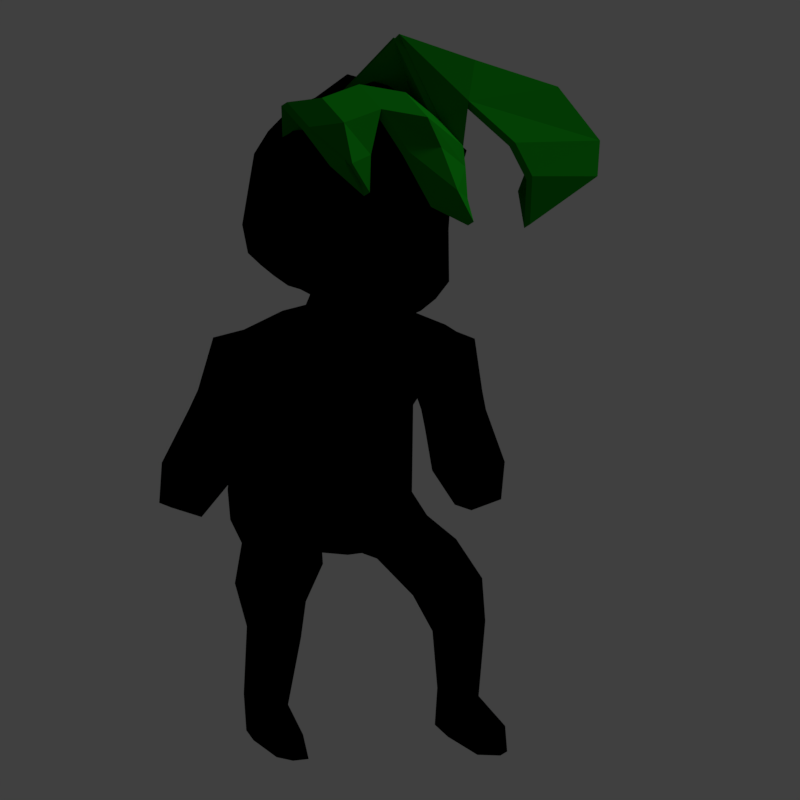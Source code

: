# Source: hero.blend  (saved by Blender 2.79.0; exported with 4.5.12 LTS)
import bpy
from mathutils import Matrix  # noqa: F401  (used for matrix-valued properties, if any)

bpy.ops.wm.read_factory_settings(use_empty=True)
scene = bpy.context.scene
scene.name = 'Scene'

# ---- collections
col_collection_1 = bpy.data.collections.new('Collection 1'); scene.collection.children.link(col_collection_1)
col_collection_11 = bpy.data.collections.new('Collection 11'); scene.collection.children.link(col_collection_11)
col_collection_11.hide_render = True
col_collection_11.hide_viewport = True

# ---- materials (node trees are filled in below, after node groups)
mat_material = bpy.data.materials.new('Material')
mat_material.alpha_threshold = 0.0
mat_material.use_transparent_shadow = False
mat_material.diffuse_color = (0.0, 0.0, 0.0, 1.0)
mat_material.roughness = 0.5
mat_material.line_color = (0.0, 0.0, 0.0, 1.0)
mat_hair = bpy.data.materials.new('hair')
mat_hair.alpha_threshold = 0.0
mat_hair.use_transparent_shadow = False
mat_hair.diffuse_color = (0.005182, 0.227, 0.006995, 1.0)
mat_hair.specular_color = (0.0, 1.0, 0.05088)
mat_hair.roughness = 0.5

# ---- material node trees

# ---- world
world_world = bpy.data.worlds.new('World'); scene.world = world_world
world_world.color = (0.05088, 0.05088, 0.05088)
world_world.use_sun_shadow = False
world_world.sun_shadow_jitter_overblur = 0.0
world_world.cycles.sampling_method = 'MANUAL'

# ---- cameras
cam_camera = bpy.data.cameras.new('Camera')
cam_camera.type = 'ORTHO'
cam_camera.clip_end = 100.0
cam_camera.lens = 35.0
cam_camera.sensor_width = 32.0
cam_camera.sensor_height = 18.0
cam_camera.ortho_scale = 7.314
cam_camera.dof.focus_distance = 0.0
cam_camera.dof.aperture_fstop = 128.0

# ---- lights
light_sun = bpy.data.lights.new('Sun', 'SUN')
light_sun.transmission_factor = 0.0
light_sun.angle = 0.1993
light_sun.energy = 1.0
light_sun.shadow_buffer_clip_start = 0.5
light_sun.shadow_soft_size = 0.1
light_sun.shadow_cascade_max_distance = 1000.0
light_lamp = bpy.data.lights.new('Lamp', 'SUN')
light_lamp.transmission_factor = 0.0
light_lamp.cutoff_distance = 30.0
light_lamp.angle = 0.1993
light_lamp.energy = 1.0
light_lamp.shadow_buffer_clip_start = 1.001
light_lamp.shadow_soft_size = 0.1
light_lamp.shadow_cascade_max_distance = 1000.0

# ---- meshes
me_cube = bpy.data.meshes.new('Cube')
me_cube.from_pydata([(0.3566, 0.05802, 0.7928), (-0.004235, -0.09922, 0.7591), (0.4098, -0.04407, 0.1811), (0.3018, 0.02947, 0.9568), (0.392, -0.04407, -0.04938), (0.392, 0.04785, -0.8903), (0.6403, 0.2077, 0.8303), (0.8353, 0.1292, 0.2882), (0.8353, 0.4707, 0.005113), (0.8442, 0.5074, -0.7915), (0.6403, 0.3262, 0.9044), (0.8353, 0.6102, 0.3781), (0.8353, 0.8383, 0.0235), (0.8442, 0.967, -0.7547), (0.3567, 0.3888, 0.9503), (0.4276, 0.788, 0.3265), (0.3833, 0.9984, 0.04277), (0.3833, 1.092, -0.7266), (0.3389, 0.2824, 1.119), (0.5906, -0.09807, -1.019), (0.8825, 0.2999, -1.001), (0.9245, 0.7845, -1.019), (0.5552, 0.934, -1.056), (0.1694, -0.1424, 0.1542), (0.1637, -0.02605, 0.7748), (0.1824, -0.1424, -0.06741), (0.1824, -0.05045, -0.8846), (0.1404, -0.08849, 0.9357), (0.2822, 0.2206, -1.314), (0.177, 1.109, -0.7252), (0.177, 1.016, 0.0441), (0.1763, 0.8051, 0.3189), (0.1647, 0.4059, 0.9516), (0.1565, 0.2995, 1.12), (0.2645, 0.7674, -1.286), (0.7037, -0.4143, -1.307), (0.9601, -0.08757, -1.205), (1.038, 0.3895, -1.216), (0.624, 0.6422, -1.312), (0.4839, -0.1311, -1.399), (0.3865, 0.3637, -1.388), (0.9337, -0.5062, -1.652), (1.158, -0.2203, -1.563), (1.226, 0.1971, -1.573), (0.8639, 0.4182, -1.657), (0.7414, -0.2584, -1.733), (0.6561, 0.1745, -1.724), (0.9769, -0.5048, -2.007), (1.15, -0.2893, -1.951), (1.201, 0.02531, -1.961), (0.9242, 0.1919, -2.007), (0.8284, -0.318, -2.058), (0.7647, 0.008279, -2.047), (1.02, -0.2862, -2.711), (1.185, -0.1111, -2.645), (1.193, 0.09338, -2.579), (0.9813, 0.2069, -2.522), (0.8646, -0.1472, -2.679), (0.8567, 0.0765, -2.57), (0.9936, -0.2862, -3.048), (1.199, -0.09006, -3.0), (1.166, 0.09338, -2.916), (0.9548, 0.2069, -2.859), (0.8387, -0.1431, -3.01), (0.8301, 0.0765, -2.907), (1.084, -0.6432, -2.945), (1.208, -0.5462, -2.904), (0.9602, -0.5755, -2.936), (1.103, -0.6358, -3.17), (1.227, -0.5509, -3.138), (0.8976, -0.5711, -3.161), (1.072, 0.1742, 0.6677), (1.294, 0.1401, 0.6132), (1.072, 0.2928, 0.7419), (1.294, 0.4703, 0.6677), (1.045, 0.1989, -0.1385), (1.045, 0.6798, -0.04852), (1.415, 0.2097, 0.1334), (1.415, 0.54, 0.1879), (1.114, 0.2465, -0.3175), (1.114, 0.7275, -0.2275), (1.483, 0.2574, -0.04562), (1.483, 0.5876, 0.008876), (1.225, 0.3202, -0.678), (1.234, 0.8012, -0.6147), (1.727, 0.3311, -0.5303), (1.727, 0.6613, -0.4758), (1.436, 0.4387, -0.9715), (1.442, 0.7457, -0.931), (1.757, 0.4457, -0.8772), (1.757, 0.6564, -0.8424), (0.4419, -0.3911, 2.664), (0.4182, -0.01402, 2.79), (0.2229, -0.4607, 2.846), (0.1905, 0.1466, 2.925), (0.5097, -0.4776, 1.016), (0.2576, -0.6351, 0.9183), (0.516, -0.8771, 2.454), (0.259, -1.032, 2.502), (0.8496, 0.1364, 1.237), (0.864, 0.3452, 1.327), (0.7495, -0.2659, 2.489), (0.7441, 0.01387, 2.578), (0.8582, -0.1331, 1.155), (0.7679, -0.598, 2.375), (0.4134, 0.6278, 1.423), (0.2309, 0.7425, 1.406), (0.4926, 0.4201, 2.758), (0.2649, 0.5187, 2.785), (0.8859, 0.5346, 1.429), (0.8093, 0.3026, 2.551), (0.4897, 0.92, 1.671), (0.2279, 0.9741, 1.64), (0.5329, 0.8067, 2.399), (0.2685, 0.8554, 2.414), (0.7474, 0.8692, 1.674), (0.696, 0.7431, 2.327), (0.09207, -0.8945, 1.542), (0.4104, -0.6325, 1.567), (0.8132, 0.2049, 1.857), (0.8072, -0.03399, 1.767), (0.7516, -0.302, 1.642), (0.8535, 0.4364, 1.904), (0.2451, 0.9238, 1.968), (0.508, 0.872, 1.979), (0.7256, 0.8158, 1.951), (0.1378, -0.8988, 1.656), (0.4071, -0.6622, 1.739), (0.7949, -0.08325, 1.92), (0.7336, -0.3563, 1.821), (0.25, 0.9093, 2.062), (0.7985, 0.1643, 2.01), (0.8441, 0.408, 2.042), (0.5133, 0.8582, 2.068), (0.7193, 0.8004, 2.031), (0.0, -0.2279, 0.1474), (-0.3566, 0.05802, 0.7928), (0.004235, -0.09922, 0.7591), (0.0, -0.2279, -0.08309), (-0.4098, -0.04407, 0.1811), (-0.3018, 0.02947, 0.9568), (0.0, -0.1911, 0.9173), (-0.392, -0.04407, -0.04938), (0.0, -0.136, -0.8797), (-0.392, 0.04785, -0.8903), (-0.6403, 0.2077, 0.8303), (-0.8353, 0.1292, 0.2882), (-0.8353, 0.4707, 0.005113), (-0.8442, 0.5074, -0.7915), (-0.6403, 0.3262, 0.9044), (-0.8353, 0.6102, 0.3781), (-0.8353, 0.8383, 0.0235), (-0.8442, 0.967, -0.7547), (-0.3567, 0.3888, 0.9503), (-0.4276, 0.788, 0.3265), (-0.3833, 0.9984, 0.04277), (-0.3833, 1.092, -0.7266), (0.0, 0.4206, 0.9528), (0.0, 0.8198, 0.3289), (0.0, 1.03, 0.04524), (0.0, 1.123, -0.7241), (-0.3389, 0.2824, 1.119), (0.0, 0.3142, 1.121), (0.0, 0.2364, -1.341), (-0.5906, -0.09807, -1.019), (-0.8825, 0.2999, -1.001), (-0.9245, 0.7845, -1.019), (-0.5552, 0.934, -1.056), (0.0, 0.6359, -1.318), (-0.1694, -0.1424, 0.1542), (-0.1637, -0.02605, 0.7748), (-0.1824, -0.1424, -0.06741), (-0.1824, -0.05045, -0.8846), (-0.1404, -0.08849, 0.9357), (-0.2822, 0.2206, -1.314), (-0.177, 1.109, -0.7252), (-0.177, 1.016, 0.0441), (-0.1763, 0.8051, 0.3189), (-0.1647, 0.4059, 0.9516), (-0.1565, 0.2995, 1.12), (-0.2645, 0.7674, -1.286), (-0.7037, -0.4143, -1.307), (-0.9601, -0.08757, -1.205), (-1.038, 0.3895, -1.216), (-0.624, 0.6422, -1.312), (-0.4839, -0.1311, -1.399), (-0.3865, 0.3637, -1.388), (-0.9337, -0.5062, -1.652), (-1.158, -0.2203, -1.563), (-1.226, 0.1971, -1.573), (-0.8639, 0.4182, -1.657), (-0.7414, -0.2584, -1.733), (-0.6561, 0.1745, -1.724), (-0.9769, -0.5048, -2.007), (-1.15, -0.2893, -1.951), (-1.201, 0.02531, -1.961), (-0.9242, 0.1919, -2.007), (-0.8284, -0.318, -2.058), (-0.7647, 0.008279, -2.047), (-1.02, -0.2862, -2.711), (-1.185, -0.1111, -2.645), (-1.193, 0.09338, -2.579), (-0.9813, 0.2069, -2.522), (-0.8646, -0.1472, -2.679), (-0.8567, 0.0765, -2.57), (-0.9936, -0.2862, -3.048), (-1.199, -0.09006, -3.0), (-1.166, 0.09338, -2.916), (-0.9548, 0.2069, -2.859), (-0.8387, -0.1431, -3.01), (-0.8301, 0.0765, -2.907), (-1.084, -0.6432, -2.945), (-1.208, -0.5462, -2.904), (-0.9602, -0.5755, -2.936), (-1.103, -0.6358, -3.17), (-1.227, -0.5509, -3.138), (-0.8976, -0.5711, -3.161), (-1.072, 0.1742, 0.6677), (-1.294, 0.1401, 0.6132), (-1.072, 0.2928, 0.7419), (-1.294, 0.4703, 0.6677), (-1.045, 0.1989, -0.1385), (-1.045, 0.6798, -0.04852), (-1.415, 0.2097, 0.1334), (-1.415, 0.54, 0.1879), (-1.114, 0.2465, -0.3175), (-1.114, 0.7275, -0.2275), (-1.483, 0.2574, -0.04562), (-1.483, 0.5876, 0.008876), (-1.225, 0.3202, -0.678), (-1.234, 0.8012, -0.6147), (-1.727, 0.3311, -0.5303), (-1.727, 0.6613, -0.4758), (-1.436, 0.4387, -0.9715), (-1.442, 0.7457, -0.931), (-1.757, 0.4457, -0.8772), (-1.757, 0.6564, -0.8424), (-0.4419, -0.3911, 2.664), (0.0, -0.4853, 2.981), (-0.4182, -0.01402, 2.79), (0.0, 0.2462, 3.058), (-0.2229, -0.4607, 2.846), (-0.1905, 0.1466, 2.925), (-0.5097, -0.4776, 1.016), (0.0, -0.6739, 0.8391), (-0.2576, -0.6351, 0.9183), (-0.516, -0.8771, 2.454), (0.0, -1.181, 2.548), (-0.259, -1.032, 2.502), (-0.8496, 0.1364, 1.237), (-0.864, 0.3452, 1.327), (-0.7495, -0.2659, 2.489), (-0.7441, 0.01387, 2.578), (-0.8582, -0.1331, 1.155), (-0.7679, -0.598, 2.375), (-0.4134, 0.6278, 1.423), (0.0, 0.8458, 1.39), (-0.2309, 0.7425, 1.406), (-0.4926, 0.4201, 2.758), (0.0, 0.6449, 2.795), (-0.2649, 0.5187, 2.785), (-0.8859, 0.5346, 1.429), (-0.8093, 0.3026, 2.551), (-0.4897, 0.92, 1.671), (0.0, 1.039, 1.653), (-0.2279, 0.9741, 1.64), (-0.5329, 0.8067, 2.399), (0.0, 0.9293, 2.419), (-0.2685, 0.8554, 2.414), (-0.7474, 0.8692, 1.674), (-0.696, 0.7431, 2.327), (-0.09207, -0.8945, 1.542), (0.0, -1.199, 1.494), (-0.4104, -0.6325, 1.567), (-0.8132, 0.2049, 1.857), (-0.8072, -0.03399, 1.767), (-0.7516, -0.302, 1.642), (-0.8535, 0.4364, 1.904), (-0.2451, 0.9238, 1.968), (-0.508, 0.872, 1.979), (0.0, 0.9925, 1.977), (-0.7256, 0.8158, 1.951), (-0.1378, -0.8978, 1.645), (-0.4071, -0.6622, 1.739), (-0.7949, -0.08325, 1.92), (-0.7336, -0.3563, 1.821), (-0.25, 0.9093, 2.062), (0.0, 0.9791, 2.071), (0.0, -1.003, 1.624), (-0.7985, 0.1643, 2.01), (-0.8441, 0.408, 2.042), (-0.5133, 0.8582, 2.068), (-0.7193, 0.8004, 2.031)], [], [(23, 135, 138, 25), (25, 138, 143, 26), (24, 1, 135, 23), (24, 27, 141, 1), (4, 5, 9, 8), (2, 4, 8, 7), (0, 2, 7, 6), (8, 9, 13, 12), (7, 8, 12, 11), (10, 6, 71, 73), (12, 13, 17, 16), (11, 12, 16, 15), (10, 11, 15, 14), (30, 29, 160, 159), (31, 30, 159, 158), (32, 31, 158, 157), (32, 157, 162, 33), (0, 14, 18, 3), (6, 10, 14, 0), (17, 13, 21, 22), (29, 17, 22, 34), (26, 143, 163, 28), (9, 5, 19, 20), (13, 9, 20, 21), (5, 26, 28, 19), (0, 3, 27, 24), (0, 24, 23, 2), (4, 25, 26, 5), (2, 23, 25, 4), (160, 29, 34, 168), (14, 32, 33, 18), (14, 15, 31, 32), (15, 16, 30, 31), (16, 17, 29, 30), (163, 168, 34, 28), (34, 22, 38, 40), (19, 28, 39, 35), (21, 20, 36, 37), (22, 21, 37, 38), (28, 34, 40, 39), (20, 19, 35, 36), (40, 38, 44, 46), (38, 37, 43, 44), (36, 35, 41, 42), (39, 40, 46, 45), (35, 39, 45, 41), (37, 36, 42, 43), (45, 46, 52, 51), (41, 45, 51, 47), (43, 42, 48, 49), (46, 44, 50, 52), (44, 43, 49, 50), (42, 41, 47, 48), (52, 50, 56, 58), (50, 49, 55, 56), (48, 47, 53, 54), (51, 52, 58, 57), (47, 51, 57, 53), (49, 48, 54, 55), (59, 60, 69, 68), (55, 54, 60, 61), (58, 56, 62, 64), (56, 55, 61, 62), (53, 57, 67, 65), (57, 58, 64, 63), (60, 64, 62, 61), (60, 59, 63, 64), (65, 67, 70, 68), (66, 65, 68, 69), (63, 59, 68, 70), (54, 53, 65, 66), (60, 54, 66, 69), (57, 63, 70, 67), (71, 72, 74, 73), (6, 7, 72, 71), (11, 10, 73, 74), (72, 7, 75, 77), (77, 75, 79, 81), (74, 72, 77, 78), (11, 74, 78, 76), (7, 11, 76, 75), (80, 82, 86, 84), (75, 76, 80, 79), (76, 78, 82, 80), (78, 77, 81, 82), (85, 83, 87, 89), (82, 81, 85, 86), (81, 79, 83, 85), (79, 80, 84, 83), (87, 88, 90, 89), (83, 84, 88, 87), (84, 86, 90, 88), (86, 85, 89, 90), (91, 93, 98, 97), (92, 102, 110, 107), (94, 92, 107, 108), (141, 27, 96, 244), (18, 33, 106, 105), (93, 94, 240, 238), (94, 93, 91, 92), (288, 126, 98, 247), (126, 127, 97, 98), (95, 3, 99, 103), (27, 3, 95, 96), (93, 238, 247, 98), (128, 131, 102, 101), (128, 101, 104, 129), (118, 95, 103, 121), (92, 91, 101, 102), (91, 97, 104, 101), (3, 18, 100, 99), (122, 109, 115, 125), (109, 105, 111, 115), (105, 106, 112, 111), (119, 100, 109, 122), (240, 94, 108, 259), (100, 18, 105, 109), (33, 162, 256, 106), (133, 130, 114, 113), (130, 287, 267, 114), (133, 113, 116, 134), (259, 108, 114, 267), (106, 256, 264, 112), (107, 110, 116, 113), (108, 107, 113, 114), (111, 124, 125, 115), (112, 264, 280, 123), (111, 112, 123, 124), (131, 119, 122, 132), (132, 122, 125, 134), (127, 118, 121, 129), (99, 120, 121, 103), (99, 100, 119, 120), (96, 95, 118, 117), (244, 96, 117, 272), (97, 127, 129, 104), (110, 132, 134, 116), (102, 131, 132, 110), (124, 133, 134, 125), (123, 280, 287, 130), (124, 123, 130, 133), (120, 128, 129, 121), (120, 119, 131, 128), (117, 118, 127, 126), (272, 117, 126, 288), (169, 171, 138, 135), (171, 172, 143, 138), (170, 169, 135, 137), (170, 137, 141, 173), (142, 147, 148, 144), (139, 146, 147, 142), (136, 145, 146, 139), (147, 151, 152, 148), (146, 150, 151, 147), (149, 219, 217, 145), (151, 155, 156, 152), (150, 154, 155, 151), (149, 153, 154, 150), (176, 159, 160, 175), (177, 158, 159, 176), (178, 157, 158, 177), (178, 179, 162, 157), (136, 140, 161, 153), (145, 136, 153, 149), (156, 167, 166, 152), (175, 180, 167, 156), (172, 174, 163, 143), (148, 165, 164, 144), (152, 166, 165, 148), (144, 164, 174, 172), (136, 170, 173, 140), (136, 139, 169, 170), (142, 144, 172, 171), (139, 142, 171, 169), (160, 168, 180, 175), (153, 161, 179, 178), (153, 178, 177, 154), (154, 177, 176, 155), (155, 176, 175, 156), (163, 174, 180, 168), (180, 186, 184, 167), (164, 181, 185, 174), (166, 183, 182, 165), (167, 184, 183, 166), (174, 185, 186, 180), (165, 182, 181, 164), (186, 192, 190, 184), (184, 190, 189, 183), (182, 188, 187, 181), (185, 191, 192, 186), (181, 187, 191, 185), (183, 189, 188, 182), (191, 197, 198, 192), (187, 193, 197, 191), (189, 195, 194, 188), (192, 198, 196, 190), (190, 196, 195, 189), (188, 194, 193, 187), (198, 204, 202, 196), (196, 202, 201, 195), (194, 200, 199, 193), (197, 203, 204, 198), (193, 199, 203, 197), (195, 201, 200, 194), (205, 214, 215, 206), (201, 207, 206, 200), (204, 210, 208, 202), (202, 208, 207, 201), (199, 211, 213, 203), (203, 209, 210, 204), (206, 207, 208, 210), (206, 210, 209, 205), (211, 214, 216, 213), (212, 215, 214, 211), (209, 216, 214, 205), (200, 212, 211, 199), (206, 215, 212, 200), (203, 213, 216, 209), (217, 219, 220, 218), (145, 217, 218, 146), (150, 220, 219, 149), (218, 223, 221, 146), (223, 227, 225, 221), (220, 224, 223, 218), (150, 222, 224, 220), (146, 221, 222, 150), (226, 230, 232, 228), (221, 225, 226, 222), (222, 226, 228, 224), (224, 228, 227, 223), (231, 235, 233, 229), (228, 232, 231, 227), (227, 231, 229, 225), (225, 229, 230, 226), (233, 235, 236, 234), (229, 233, 234, 230), (230, 234, 236, 232), (232, 236, 235, 231), (237, 246, 248, 241), (239, 258, 262, 252), (242, 260, 258, 239), (141, 244, 245, 173), (161, 255, 257, 179), (241, 238, 240, 242), (242, 239, 237, 241), (288, 247, 248, 282), (282, 248, 246, 283), (243, 253, 249, 140), (173, 245, 243, 140), (241, 248, 247, 238), (284, 251, 252, 289), (284, 285, 254, 251), (273, 276, 253, 243), (239, 252, 251, 237), (237, 251, 254, 246), (140, 249, 250, 161), (277, 281, 269, 261), (261, 269, 263, 255), (255, 263, 265, 257), (274, 277, 261, 250), (240, 259, 260, 242), (250, 261, 255, 161), (179, 257, 256, 162), (291, 266, 268, 286), (286, 268, 267, 287), (291, 292, 270, 266), (259, 267, 268, 260), (257, 265, 264, 256), (258, 266, 270, 262), (260, 268, 266, 258), (263, 269, 281, 279), (265, 278, 280, 264), (263, 279, 278, 265), (289, 290, 277, 274), (290, 292, 281, 277), (283, 285, 276, 273), (249, 253, 276, 275), (249, 275, 274, 250), (245, 271, 273, 243), (244, 272, 271, 245), (246, 254, 285, 283), (262, 270, 292, 290), (252, 262, 290, 289), (279, 281, 292, 291), (278, 286, 287, 280), (279, 291, 286, 278), (275, 276, 285, 284), (275, 284, 289, 274), (271, 282, 283, 273), (272, 288, 282, 271)])
_uv = me_cube.uv_layers.new(name='UVMap')
_uv.uv.foreach_set('vector', [0.2698, 0.4307, 0.2335, 0.4307, 0.2335, 0.3944, 0.2698, 0.3944, 0.2698, 0.3944, 0.2335, 0.3944, 0.2335, 0.3581, 0.2698, 0.3581, 0.2698, 0.467, 0.2335, 0.467, 0.2335, 0.4307, 0.2698, 0.4307, 0.2698, 0.467, 0.2698, 0.5033, 0.2335, 0.5033, 0.2335, 0.467, 0.3061, 0.3944, 0.3061, 0.3581, 0.3423, 0.3581, 0.3423, 0.3944, 0.3061, 0.4307, 0.3061, 0.3944, 0.3423, 0.3944, 0.3423, 0.4307, 0.3061, 0.467, 0.3061, 0.4307, 0.3423, 0.4307, 0.3423, 0.467, 0.7015, 0.6996, 0.7015, 0.6709, 0.7303, 0.6709, 0.7303, 0.6996, 0.7015, 0.7283, 0.7015, 0.6996, 0.7303, 0.6996, 0.7303, 0.7283, 0.5137, 0.3082, 0.4752, 0.3082, 0.4752, 0.2697, 0.5137, 0.2697, 0.7303, 0.6996, 0.7303, 0.6709, 0.759, 0.6709, 0.759, 0.6996, 0.7303, 0.7283, 0.7303, 0.6996, 0.759, 0.6996, 0.759, 0.7283, 0.7303, 0.757, 0.7303, 0.7283, 0.759, 0.7283, 0.759, 0.757, 0.7877, 0.6996, 0.7877, 0.6709, 0.8164, 0.6709, 0.8164, 0.6996, 0.7877, 0.7283, 0.7877, 0.6996, 0.8164, 0.6996, 0.8164, 0.7283, 0.7877, 0.757, 0.7877, 0.7283, 0.8164, 0.7283, 0.8164, 0.757, 0.7877, 0.757, 0.8164, 0.757, 0.8164, 0.7858, 0.7877, 0.7858, 0.759, 0.7858, 0.759, 0.757, 0.7877, 0.757, 0.7877, 0.7858, 0.7303, 0.7858, 0.7303, 0.757, 0.759, 0.757, 0.759, 0.7858, 0.759, 0.6709, 0.7303, 0.6709, 0.7303, 0.6422, 0.759, 0.6422, 0.7877, 0.6709, 0.759, 0.6709, 0.759, 0.6422, 0.7877, 0.6422, 0.2698, 0.3581, 0.2335, 0.3581, 0.2335, 0.3218, 0.2698, 0.3218, 0.3423, 0.3581, 0.3061, 0.3581, 0.3061, 0.3218, 0.3423, 0.3218, 0.7303, 0.6709, 0.7015, 0.6709, 0.7015, 0.6422, 0.7303, 0.6422, 0.3061, 0.3581, 0.2698, 0.3581, 0.2698, 0.3218, 0.3061, 0.3218, 0.3061, 0.467, 0.3061, 0.5033, 0.2698, 0.5033, 0.2698, 0.467, 0.3061, 0.467, 0.2698, 0.467, 0.2698, 0.4307, 0.3061, 0.4307, 0.3061, 0.3944, 0.2698, 0.3944, 0.2698, 0.3581, 0.3061, 0.3581, 0.3061, 0.4307, 0.2698, 0.4307, 0.2698, 0.3944, 0.3061, 0.3944, 0.8164, 0.6709, 0.7877, 0.6709, 0.7877, 0.6422, 0.8164, 0.6422, 0.759, 0.757, 0.7877, 0.757, 0.7877, 0.7858, 0.759, 0.7858, 0.759, 0.757, 0.759, 0.7283, 0.7877, 0.7283, 0.7877, 0.757, 0.759, 0.7283, 0.759, 0.6996, 0.7877, 0.6996, 0.7877, 0.7283, 0.759, 0.6996, 0.759, 0.6709, 0.7877, 0.6709, 0.7877, 0.6996, 0.2335, 0.3218, 0.2335, 0.2855, 0.2698, 0.2855, 0.2698, 0.3218, 0.7877, 0.6422, 0.759, 0.6422, 0.759, 0.6135, 0.7877, 0.6135, 0.3061, 0.3218, 0.2698, 0.3218, 0.2698, 0.2855, 0.3061, 0.2855, 0.7303, 0.6422, 0.7015, 0.6422, 0.7015, 0.6135, 0.7303, 0.6135, 0.759, 0.6422, 0.7303, 0.6422, 0.7303, 0.6135, 0.759, 0.6135, 0.2698, 0.3218, 0.2698, 0.2855, 0.3061, 0.2855, 0.3061, 0.3218, 0.3423, 0.3218, 0.3061, 0.3218, 0.3061, 0.2855, 0.3423, 0.2855, 0.7877, 0.6135, 0.759, 0.6135, 0.759, 0.5847, 0.7877, 0.5847, 0.759, 0.6135, 0.7303, 0.6135, 0.7303, 0.5847, 0.759, 0.5847, 0.3423, 0.2855, 0.3061, 0.2855, 0.3061, 0.2493, 0.3423, 0.2493, 0.3061, 0.3218, 0.3061, 0.2855, 0.3423, 0.2855, 0.3423, 0.3218, 0.3061, 0.2855, 0.2698, 0.2855, 0.2698, 0.2493, 0.3061, 0.2493, 0.7303, 0.6135, 0.7015, 0.6135, 0.7015, 0.5847, 0.7303, 0.5847, 0.3423, 0.3218, 0.3423, 0.2855, 0.3786, 0.2855, 0.3786, 0.3218, 0.3061, 0.2493, 0.2698, 0.2493, 0.2698, 0.213, 0.3061, 0.213, 0.7303, 0.5847, 0.7015, 0.5847, 0.7015, 0.556, 0.7303, 0.556, 0.7877, 0.5847, 0.759, 0.5847, 0.759, 0.556, 0.7877, 0.556, 0.759, 0.5847, 0.7303, 0.5847, 0.7303, 0.556, 0.759, 0.556, 0.3423, 0.2493, 0.3061, 0.2493, 0.3061, 0.213, 0.3423, 0.213, 0.7877, 0.556, 0.759, 0.556, 0.759, 0.5273, 0.7877, 0.5273, 0.759, 0.556, 0.7303, 0.556, 0.7303, 0.5273, 0.759, 0.5273, 0.3423, 0.213, 0.3061, 0.213, 0.3061, 0.1767, 0.3423, 0.1767, 0.3786, 0.3218, 0.3786, 0.2855, 0.4149, 0.2855, 0.4149, 0.3218, 0.3061, 0.213, 0.2698, 0.213, 0.2698, 0.1767, 0.3061, 0.1767, 0.7303, 0.556, 0.7015, 0.556, 0.7015, 0.5273, 0.7303, 0.5273, 0.1944, 0.6306, 0.1944, 0.6564, 0.1685, 0.6564, 0.1685, 0.6306, 0.7303, 0.5273, 0.7015, 0.5273, 0.7015, 0.4986, 0.7303, 0.4986, 0.7877, 0.5273, 0.759, 0.5273, 0.759, 0.4986, 0.7877, 0.4986, 0.759, 0.5273, 0.7303, 0.5273, 0.7303, 0.4986, 0.759, 0.4986, 0.3061, 0.1767, 0.2698, 0.1767, 0.2698, 0.1404, 0.3061, 0.1404, 0.4149, 0.3218, 0.4149, 0.2855, 0.4512, 0.2855, 0.4512, 0.3218, 0.1944, 0.6564, 0.2202, 0.6564, 0.2202, 0.6823, 0.1944, 0.6823, 0.1944, 0.6564, 0.1944, 0.6306, 0.2202, 0.6306, 0.2202, 0.6564, 0.3061, 0.1404, 0.2698, 0.1404, 0.2698, 0.1041, 0.3061, 0.1041, 0.3423, 0.1404, 0.3061, 0.1404, 0.3061, 0.1041, 0.3423, 0.1041, 0.1944, 0.6047, 0.1944, 0.6306, 0.1685, 0.6306, 0.1685, 0.6047, 0.3423, 0.1767, 0.3061, 0.1767, 0.3061, 0.1404, 0.3423, 0.1404, 0.3786, 0.1767, 0.3423, 0.1767, 0.3423, 0.1404, 0.3786, 0.1404, 0.4149, 0.3218, 0.4512, 0.3218, 0.4512, 0.3581, 0.4149, 0.3581, 0.4752, 0.2697, 0.4752, 0.2312, 0.5137, 0.2312, 0.5137, 0.2697, 0.1618, 0.8978, 0.1618, 0.8624, 0.1971, 0.8624, 0.1971, 0.8978, 0.5522, 0.3082, 0.5137, 0.3082, 0.5137, 0.2697, 0.5522, 0.2697, 0.1971, 0.8624, 0.1618, 0.8624, 0.1618, 0.827, 0.1971, 0.827, 0.1971, 0.827, 0.1618, 0.827, 0.1618, 0.7917, 0.1971, 0.7917, 0.5137, 0.2312, 0.4752, 0.2312, 0.4752, 0.1926, 0.5137, 0.1926, 0.5522, 0.3082, 0.5522, 0.2697, 0.5907, 0.2697, 0.5907, 0.3082, 0.5522, 0.3467, 0.5522, 0.3082, 0.5907, 0.3082, 0.5907, 0.3467, 0.6292, 0.3082, 0.6292, 0.2697, 0.6677, 0.2697, 0.6677, 0.3082, 0.5907, 0.3467, 0.5907, 0.3082, 0.6292, 0.3082, 0.6292, 0.3467, 0.5907, 0.3082, 0.5907, 0.2697, 0.6292, 0.2697, 0.6292, 0.3082, 0.5137, 0.1926, 0.4752, 0.1926, 0.4752, 0.1541, 0.5137, 0.1541, 0.1971, 0.7563, 0.1618, 0.7563, 0.1618, 0.7209, 0.1971, 0.7209, 0.5137, 0.1541, 0.4752, 0.1541, 0.4752, 0.1156, 0.5137, 0.1156, 0.1971, 0.7917, 0.1618, 0.7917, 0.1618, 0.7563, 0.1971, 0.7563, 0.6292, 0.3467, 0.6292, 0.3082, 0.6677, 0.3082, 0.6677, 0.3467, 0.4752, 0.03862, 0.5137, 0.03862, 0.5137, 0.07713, 0.4752, 0.07713, 0.6677, 0.3467, 0.6677, 0.3082, 0.7062, 0.3082, 0.7062, 0.3467, 0.6677, 0.3082, 0.6677, 0.2697, 0.7062, 0.2697, 0.7062, 0.3082, 0.5137, 0.1156, 0.4752, 0.1156, 0.4752, 0.07713, 0.5137, 0.07713, 0.3061, 0.6848, 0.2698, 0.6848, 0.2698, 0.6485, 0.3061, 0.6485, 0.6154, 0.7858, 0.6441, 0.7858, 0.6441, 0.8145, 0.6154, 0.8145, 0.7877, 0.9868, 0.759, 0.9868, 0.759, 0.9581, 0.7877, 0.9581, 0.2335, 0.5033, 0.2698, 0.5033, 0.2698, 0.5396, 0.2335, 0.5396, 0.759, 0.7858, 0.7877, 0.7858, 0.7877, 0.8145, 0.759, 0.8145, 0.96, 0.7858, 0.96, 0.757, 0.9887, 0.757, 0.9887, 0.7858, 0.96, 0.757, 0.96, 0.7858, 0.9313, 0.7858, 0.9313, 0.757, 0.2335, 0.6122, 0.2698, 0.6122, 0.2698, 0.6485, 0.2335, 0.6485, 0.2698, 0.6122, 0.3061, 0.6122, 0.3061, 0.6485, 0.2698, 0.6485, 0.3061, 0.5396, 0.3061, 0.5033, 0.3423, 0.5033, 0.3423, 0.5396, 0.2698, 0.5033, 0.3061, 0.5033, 0.3061, 0.5396, 0.2698, 0.5396, 0.2698, 0.6848, 0.2335, 0.6848, 0.2335, 0.6485, 0.2698, 0.6485, 0.8738, 0.7858, 0.8738, 0.757, 0.9026, 0.757, 0.9026, 0.7858, 0.4149, 0.5033, 0.4512, 0.5033, 0.4512, 0.5396, 0.4149, 0.5396, 0.3061, 0.5759, 0.3061, 0.5396, 0.3423, 0.5396, 0.3423, 0.5759, 0.9313, 0.757, 0.9313, 0.7858, 0.9026, 0.7858, 0.9026, 0.757, 0.4875, 0.5033, 0.4875, 0.5396, 0.4512, 0.5396, 0.4512, 0.5033, 0.7877, 0.7858, 0.7877, 0.757, 0.8164, 0.757, 0.8164, 0.7858, 0.7015, 0.8145, 0.7303, 0.8145, 0.7303, 0.8432, 0.7015, 0.8432, 0.7303, 0.8145, 0.759, 0.8145, 0.759, 0.8432, 0.7303, 0.8432, 0.759, 0.8145, 0.7877, 0.8145, 0.7877, 0.8432, 0.759, 0.8432, 0.7015, 0.7858, 0.7303, 0.7858, 0.7303, 0.8145, 0.7015, 0.8145, 0.8164, 0.9868, 0.7877, 0.9868, 0.7877, 0.9581, 0.8164, 0.9581, 0.7303, 0.7858, 0.759, 0.7858, 0.759, 0.8145, 0.7303, 0.8145, 0.7877, 0.7858, 0.8164, 0.7858, 0.8164, 0.8145, 0.7877, 0.8145, 0.759, 0.9006, 0.7877, 0.9006, 0.7877, 0.9294, 0.759, 0.9294, 0.7877, 0.9006, 0.8164, 0.9006, 0.8164, 0.9294, 0.7877, 0.9294, 0.759, 0.9006, 0.759, 0.9294, 0.7303, 0.9294, 0.7303, 0.9006, 0.8164, 0.9581, 0.7877, 0.9581, 0.7877, 0.9294, 0.8164, 0.9294, 0.7877, 0.8145, 0.8164, 0.8145, 0.8164, 0.8432, 0.7877, 0.8432, 0.759, 0.9581, 0.7303, 0.9581, 0.7303, 0.9294, 0.759, 0.9294, 0.7877, 0.9581, 0.759, 0.9581, 0.759, 0.9294, 0.7877, 0.9294, 0.759, 0.8432, 0.759, 0.8719, 0.7303, 0.8719, 0.7303, 0.8432, 0.7877, 0.8432, 0.8164, 0.8432, 0.8164, 0.8719, 0.7877, 0.8719, 0.759, 0.8432, 0.7877, 0.8432, 0.7877, 0.8719, 0.759, 0.8719, 0.6728, 0.7858, 0.7015, 0.7858, 0.7015, 0.8145, 0.6728, 0.8145, 0.6728, 0.8145, 0.7015, 0.8145, 0.7015, 0.8432, 0.6728, 0.8432, 0.3061, 0.6122, 0.3061, 0.5759, 0.3423, 0.5759, 0.3423, 0.6122, 0.3423, 0.5033, 0.3786, 0.5033, 0.3786, 0.5396, 0.3423, 0.5396, 0.8164, 0.7858, 0.8164, 0.757, 0.8451, 0.757, 0.8451, 0.7858, 0.2698, 0.5396, 0.3061, 0.5396, 0.3061, 0.5759, 0.2698, 0.5759, 0.2335, 0.5396, 0.2698, 0.5396, 0.2698, 0.5759, 0.2335, 0.5759, 0.3061, 0.6485, 0.3061, 0.6122, 0.3423, 0.6122, 0.3423, 0.6485, 0.6441, 0.8145, 0.6728, 0.8145, 0.6728, 0.8432, 0.6441, 0.8432, 0.6441, 0.7858, 0.6728, 0.7858, 0.6728, 0.8145, 0.6441, 0.8145, 0.759, 0.8719, 0.759, 0.9006, 0.7303, 0.9006, 0.7303, 0.8719, 0.7877, 0.8719, 0.8164, 0.8719, 0.8164, 0.9006, 0.7877, 0.9006, 0.759, 0.8719, 0.7877, 0.8719, 0.7877, 0.9006, 0.759, 0.9006, 0.3786, 0.5033, 0.4149, 0.5033, 0.4149, 0.5396, 0.3786, 0.5396, 0.8451, 0.7858, 0.8451, 0.757, 0.8738, 0.757, 0.8738, 0.7858, 0.2698, 0.5759, 0.3061, 0.5759, 0.3061, 0.6122, 0.2698, 0.6122, 0.2335, 0.5759, 0.2698, 0.5759, 0.2698, 0.6122, 0.2335, 0.6122, 0.1711, 0.4052, 0.1711, 0.379, 0.1973, 0.379, 0.1973, 0.4052, 0.1711, 0.379, 0.1711, 0.3528, 0.1973, 0.3528, 0.1973, 0.379, 0.1711, 0.4314, 0.1711, 0.4052, 0.1973, 0.4052, 0.1973, 0.4314, 0.1711, 0.4314, 0.1973, 0.4314, 0.1973, 0.4576, 0.1711, 0.4576, 0.1449, 0.379, 0.1188, 0.379, 0.1188, 0.3528, 0.1449, 0.3528, 0.1449, 0.4052, 0.1265, 0.3835, 0.1188, 0.379, 0.1449, 0.379, 0.1449, 0.4314, 0.1265, 0.4097, 0.1265, 0.3835, 0.1449, 0.4052, 0.1188, 0.379, 0.09258, 0.379, 0.09258, 0.3528, 0.1188, 0.3528, 0.1265, 0.3835, 0.1003, 0.3835, 0.09258, 0.379, 0.1188, 0.379, 0.4295, 0.7813, 0.3974, 0.7813, 0.3974, 0.7492, 0.4295, 0.7492, 0.681, 0.3731, 0.681, 0.4054, 0.6488, 0.4054, 0.6488, 0.3731, 0.7133, 0.3731, 0.7133, 0.4054, 0.681, 0.4054, 0.681, 0.3731, 0.7456, 0.3731, 0.7456, 0.4054, 0.7133, 0.4054, 0.7133, 0.3731, 0.681, 0.4377, 0.681, 0.47, 0.6488, 0.47, 0.6488, 0.4377, 0.7133, 0.4377, 0.7133, 0.47, 0.681, 0.47, 0.681, 0.4377, 0.7456, 0.4377, 0.7456, 0.47, 0.7133, 0.47, 0.7133, 0.4377, 0.7456, 0.4377, 0.7779, 0.4377, 0.7779, 0.47, 0.7456, 0.47, 0.7456, 0.4377, 0.7456, 0.4054, 0.7779, 0.4054, 0.7779, 0.4377, 0.7779, 0.3731, 0.7779, 0.4054, 0.7456, 0.4054, 0.7456, 0.3731, 0.6488, 0.4054, 0.6165, 0.4054, 0.6165, 0.3731, 0.6488, 0.3731, 0.6488, 0.4377, 0.6165, 0.4377, 0.6165, 0.4054, 0.6488, 0.4054, 0.1711, 0.3528, 0.1711, 0.3267, 0.1973, 0.3267, 0.1973, 0.3528, 0.1188, 0.3528, 0.1188, 0.3267, 0.1449, 0.3267, 0.1449, 0.3528, 0.09258, 0.3528, 0.09258, 0.3267, 0.1188, 0.3267, 0.1188, 0.3528, 0.1449, 0.3528, 0.1449, 0.3267, 0.1711, 0.3267, 0.1711, 0.3528, 0.1449, 0.4314, 0.1711, 0.4314, 0.1711, 0.4576, 0.1449, 0.4576, 0.1449, 0.4314, 0.1449, 0.4052, 0.1711, 0.4052, 0.1711, 0.4314, 0.1449, 0.379, 0.1449, 0.3528, 0.1711, 0.3528, 0.1711, 0.379, 0.1449, 0.4052, 0.1449, 0.379, 0.1711, 0.379, 0.1711, 0.4052, 0.6488, 0.47, 0.6165, 0.47, 0.6165, 0.4377, 0.6488, 0.4377, 0.7456, 0.4054, 0.7779, 0.4054, 0.7779, 0.4377, 0.7456, 0.4377, 0.7456, 0.4054, 0.7456, 0.4377, 0.7133, 0.4377, 0.7133, 0.4054, 0.7133, 0.4054, 0.7133, 0.4377, 0.681, 0.4377, 0.681, 0.4054, 0.681, 0.4054, 0.681, 0.4377, 0.6488, 0.4377, 0.6488, 0.4054, 0.1973, 0.3267, 0.1711, 0.3267, 0.1711, 0.3005, 0.1973, 0.3005, 0.6165, 0.4377, 0.5842, 0.4377, 0.5842, 0.4054, 0.6165, 0.4054, 0.1449, 0.3267, 0.1449, 0.3005, 0.1711, 0.3005, 0.1711, 0.3267, 0.09258, 0.3267, 0.09258, 0.3005, 0.1188, 0.3005, 0.1188, 0.3267, 0.6165, 0.4054, 0.5842, 0.4054, 0.5842, 0.3731, 0.6165, 0.3731, 0.1711, 0.3267, 0.1449, 0.3267, 0.1449, 0.3005, 0.1711, 0.3005, 0.1188, 0.3267, 0.1188, 0.3005, 0.1449, 0.3005, 0.1449, 0.3267, 0.5842, 0.4377, 0.5519, 0.4377, 0.5519, 0.4054, 0.5842, 0.4054, 0.5842, 0.4054, 0.5519, 0.4054, 0.5519, 0.3731, 0.5842, 0.3731, 0.1188, 0.3005, 0.1188, 0.2743, 0.1449, 0.2743, 0.1449, 0.3005, 0.1449, 0.3267, 0.1188, 0.3267, 0.1188, 0.3005, 0.1449, 0.3005, 0.1449, 0.3005, 0.1449, 0.2743, 0.1711, 0.2743, 0.1711, 0.3005, 0.09258, 0.3005, 0.09258, 0.2743, 0.1188, 0.2743, 0.1188, 0.3005, 0.1188, 0.3267, 0.09258, 0.3267, 0.09258, 0.3005, 0.1188, 0.3005, 0.1449, 0.2743, 0.1449, 0.2481, 0.1711, 0.2481, 0.1711, 0.2743, 0.09258, 0.2743, 0.09258, 0.2481, 0.1188, 0.2481, 0.1188, 0.2743, 0.5519, 0.4377, 0.5196, 0.4377, 0.5196, 0.4054, 0.5519, 0.4054, 0.5519, 0.4054, 0.5196, 0.4054, 0.5196, 0.3731, 0.5519, 0.3731, 0.1188, 0.2743, 0.1188, 0.2481, 0.1449, 0.2481, 0.1449, 0.2743, 0.5196, 0.4377, 0.4873, 0.4377, 0.4873, 0.4054, 0.5196, 0.4054, 0.5196, 0.4054, 0.4873, 0.4054, 0.4873, 0.3731, 0.5196, 0.3731, 0.1188, 0.2481, 0.1188, 0.2219, 0.1449, 0.2219, 0.1449, 0.2481, 0.09258, 0.3267, 0.06639, 0.3267, 0.06639, 0.3005, 0.09258, 0.3005, 0.1449, 0.2481, 0.1449, 0.2219, 0.1711, 0.2219, 0.1711, 0.2481, 0.09258, 0.2481, 0.09258, 0.2219, 0.1188, 0.2219, 0.1188, 0.2481, 0.131, 0.6609, 0.1005, 0.6609, 0.1005, 0.6305, 0.131, 0.6305, 0.09258, 0.2219, 0.09258, 0.1958, 0.1188, 0.1958, 0.1188, 0.2219, 0.4873, 0.4377, 0.455, 0.4377, 0.455, 0.4054, 0.4873, 0.4054, 0.4873, 0.4054, 0.455, 0.4054, 0.455, 0.3731, 0.4873, 0.3731, 0.1449, 0.2219, 0.1449, 0.1958, 0.1711, 0.1958, 0.1711, 0.2219, 0.06639, 0.3267, 0.04021, 0.3267, 0.04021, 0.3005, 0.06639, 0.3005, 0.131, 0.6305, 0.131, 0.6001, 0.1614, 0.6001, 0.1614, 0.6305, 0.131, 0.6305, 0.1614, 0.6305, 0.1614, 0.6609, 0.131, 0.6609, 0.1449, 0.1958, 0.1449, 0.1696, 0.1711, 0.1696, 0.1711, 0.1958, 0.1188, 0.1958, 0.1188, 0.1696, 0.1449, 0.1696, 0.1449, 0.1958, 0.131, 0.6914, 0.1005, 0.6914, 0.1005, 0.6609, 0.131, 0.6609, 0.1188, 0.2219, 0.1188, 0.1958, 0.1449, 0.1958, 0.1449, 0.2219, 0.09258, 0.2219, 0.09258, 0.1958, 0.1188, 0.1958, 0.1188, 0.2219, 0.1711, 0.2219, 0.1711, 0.1958, 0.1973, 0.1958, 0.1973, 0.2219, 0.3974, 0.7492, 0.3974, 0.7813, 0.3653, 0.7813, 0.3653, 0.7492, 0.1399, 0.8973, 0.1047, 0.8973, 0.1047, 0.8621, 0.1399, 0.8621, 0.4295, 0.8134, 0.3974, 0.8134, 0.3974, 0.7813, 0.4295, 0.7813, 0.1047, 0.8621, 0.1047, 0.827, 0.1399, 0.827, 0.1399, 0.8621, 0.1047, 0.827, 0.1047, 0.7918, 0.1399, 0.7918, 0.1399, 0.827, 0.3653, 0.7813, 0.3333, 0.7813, 0.3333, 0.7492, 0.3653, 0.7492, 0.4295, 0.8134, 0.4295, 0.8454, 0.3974, 0.8454, 0.3974, 0.8134, 0.4615, 0.8134, 0.4615, 0.8454, 0.4295, 0.8454, 0.4295, 0.8134, 0.4295, 0.8775, 0.4295, 0.9095, 0.3974, 0.9095, 0.3974, 0.8775, 0.4615, 0.8454, 0.4615, 0.8775, 0.4295, 0.8775, 0.4295, 0.8454, 0.4295, 0.8454, 0.4295, 0.8775, 0.3974, 0.8775, 0.3974, 0.8454, 0.3333, 0.7813, 0.3012, 0.7813, 0.3012, 0.7492, 0.3333, 0.7492, 0.1047, 0.7567, 0.1047, 0.7215, 0.1399, 0.7215, 0.1399, 0.7567, 0.3012, 0.7813, 0.2692, 0.7813, 0.2692, 0.7492, 0.3012, 0.7492, 0.1047, 0.7918, 0.1047, 0.7567, 0.1399, 0.7567, 0.1399, 0.7918, 0.4615, 0.8775, 0.4615, 0.9095, 0.4295, 0.9095, 0.4295, 0.8775, 0.4295, 0.9736, 0.3974, 0.9736, 0.3974, 0.9416, 0.4295, 0.9416, 0.4615, 0.9095, 0.4615, 0.9416, 0.4295, 0.9416, 0.4295, 0.9095, 0.4295, 0.9095, 0.4295, 0.9416, 0.3974, 0.9416, 0.3974, 0.9095, 0.2692, 0.7813, 0.2371, 0.7813, 0.2371, 0.7492, 0.2692, 0.7492, 0.1449, 0.5885, 0.1449, 0.5623, 0.1711, 0.5623, 0.1711, 0.5885, 0.7779, 0.2439, 0.8102, 0.2439, 0.8102, 0.2762, 0.7779, 0.2762, 0.7779, 0.2116, 0.8102, 0.2116, 0.8102, 0.2439, 0.7779, 0.2439, 0.1973, 0.4576, 0.1973, 0.4838, 0.1711, 0.4838, 0.1711, 0.4576, 0.7779, 0.4054, 0.8102, 0.4054, 0.8102, 0.4377, 0.7779, 0.4377, 0.7456, 0.2116, 0.7456, 0.1793, 0.7779, 0.1793, 0.7779, 0.2116, 0.7779, 0.2116, 0.7779, 0.2439, 0.7456, 0.2439, 0.7456, 0.2116, 0.1973, 0.5361, 0.1973, 0.5623, 0.1711, 0.5623, 0.1711, 0.5361, 0.1711, 0.5361, 0.1711, 0.5623, 0.1449, 0.5623, 0.1449, 0.5361, 0.1449, 0.4838, 0.1188, 0.4838, 0.1188, 0.4576, 0.1449, 0.4576, 0.1711, 0.4576, 0.1711, 0.4838, 0.1449, 0.4838, 0.1449, 0.4576, 0.1711, 0.5885, 0.1711, 0.5623, 0.1973, 0.5623, 0.1973, 0.5885, 0.7456, 0.3085, 0.7456, 0.2762, 0.7779, 0.2762, 0.7779, 0.3085, 0.06639, 0.4576, 0.06639, 0.4838, 0.04021, 0.4838, 0.04021, 0.4576, 0.1449, 0.5099, 0.1188, 0.5099, 0.1188, 0.4838, 0.1449, 0.4838, 0.7779, 0.2439, 0.7779, 0.2762, 0.7456, 0.2762, 0.7456, 0.2439, 0.1449, 0.5885, 0.1188, 0.5885, 0.1188, 0.5623, 0.1449, 0.5623, 0.7456, 0.4054, 0.7456, 0.3731, 0.7779, 0.3731, 0.7779, 0.4054, 0.8102, 0.3408, 0.8425, 0.3408, 0.8425, 0.3731, 0.8102, 0.3731, 0.8102, 0.3731, 0.8425, 0.3731, 0.8425, 0.4054, 0.8102, 0.4054, 0.8102, 0.4054, 0.8425, 0.4054, 0.8425, 0.4377, 0.8102, 0.4377, 0.7779, 0.3408, 0.8102, 0.3408, 0.8102, 0.3731, 0.7779, 0.3731, 0.7779, 0.1793, 0.8102, 0.1793, 0.8102, 0.2116, 0.7779, 0.2116, 0.7779, 0.3731, 0.8102, 0.3731, 0.8102, 0.4054, 0.7779, 0.4054, 0.7779, 0.4377, 0.8102, 0.4377, 0.8102, 0.47, 0.7779, 0.47, 0.9071, 0.4054, 0.9394, 0.4054, 0.9394, 0.4377, 0.9071, 0.4377, 0.9071, 0.4377, 0.9394, 0.4377, 0.9394, 0.47, 0.9071, 0.47, 0.9071, 0.4054, 0.9071, 0.3731, 0.9394, 0.3731, 0.9394, 0.4054, 0.9717, 0.47, 0.9394, 0.47, 0.9394, 0.4377, 0.9717, 0.4377, 0.8102, 0.4377, 0.8425, 0.4377, 0.8425, 0.47, 0.8102, 0.47, 0.8102, 0.2439, 0.8425, 0.2439, 0.8425, 0.2762, 0.8102, 0.2762, 0.9717, 0.4377, 0.9394, 0.4377, 0.9394, 0.4054, 0.9717, 0.4054, 0.8425, 0.4054, 0.8425, 0.3731, 0.8748, 0.3731, 0.8748, 0.4054, 0.8425, 0.4377, 0.8748, 0.4377, 0.8748, 0.47, 0.8425, 0.47, 0.8425, 0.4054, 0.8748, 0.4054, 0.8748, 0.4377, 0.8425, 0.4377, 0.7779, 0.3085, 0.8102, 0.3085, 0.8102, 0.3408, 0.7779, 0.3408, 0.8102, 0.3085, 0.8425, 0.3085, 0.8425, 0.3408, 0.8102, 0.3408, 0.1449, 0.5361, 0.1188, 0.5361, 0.1188, 0.5099, 0.1449, 0.5099, 0.1188, 0.4576, 0.1188, 0.4838, 0.09258, 0.4838, 0.09258, 0.4576, 0.7456, 0.3731, 0.7456, 0.3408, 0.7779, 0.3408, 0.7779, 0.3731, 0.1711, 0.4838, 0.1711, 0.5099, 0.1449, 0.5099, 0.1449, 0.4838, 0.1973, 0.4838, 0.1973, 0.5099, 0.1711, 0.5099, 0.1711, 0.4838, 0.1449, 0.5623, 0.1188, 0.5623, 0.1188, 0.5361, 0.1449, 0.5361, 0.8102, 0.2762, 0.8425, 0.2762, 0.8425, 0.3085, 0.8102, 0.3085, 0.7779, 0.2762, 0.8102, 0.2762, 0.8102, 0.3085, 0.7779, 0.3085, 0.8748, 0.4054, 0.8748, 0.3731, 0.9071, 0.3731, 0.9071, 0.4054, 0.8748, 0.4377, 0.9071, 0.4377, 0.9071, 0.47, 0.8748, 0.47, 0.8748, 0.4054, 0.9071, 0.4054, 0.9071, 0.4377, 0.8748, 0.4377, 0.09258, 0.4576, 0.09258, 0.4838, 0.06639, 0.4838, 0.06639, 0.4576, 0.7456, 0.3408, 0.7456, 0.3085, 0.7779, 0.3085, 0.7779, 0.3408, 0.1711, 0.5099, 0.1711, 0.5361, 0.1449, 0.5361, 0.1449, 0.5099, 0.1973, 0.5099, 0.1973, 0.5361, 0.1711, 0.5361, 0.1711, 0.5099])
me_cube.materials.append(mat_material)
me_cube.use_remesh_preserve_volume = False
me_cube.use_remesh_preserve_attributes = False
me_cube.use_mirror_vertex_groups = False
me_cube.update()
me_cube_001 = bpy.data.meshes.new('Cube.001')
me_cube_001.from_pydata([(0.07092, -0.503, 3.451), (0.5408, -1.044, 3.22), (1.135, -1.515, 2.977), (1.347, -1.881, 2.491), (1.26, -1.965, 2.169), (0.7092, -1.673, 1.731), (0.7093, -1.71, 2.174), (0.6161, -1.57, 2.479), (0.3766, -1.173, 2.853), (0.9176, -1.278, 2.051), (1.091, -1.284, 2.428), (0.9289, -0.8308, 2.844), (0.2277, -1.297, 2.447), (0.2143, -1.387, 1.97), (0.2587, -1.421, 1.757), (-0.07703, -1.309, 1.932), (-0.2679, -1.132, 2.405), (-0.4365, -0.9374, 2.79), (-0.1436, -1.259, 2.72), (0.02949, -1.49, 2.053), (0.2206, -1.345, 2.259), (-0.02903, -1.314, 2.443), (-0.5835, -0.9824, 2.376), (-0.5796, -0.9596, 2.031), (-0.8213, -0.7639, 2.305), (-0.9557, -0.5308, 2.624), (-0.8013, -0.9957, 2.305), (-0.7949, -0.8566, 2.672), (0.2339, -0.9375, 2.661), (-0.4303, -0.5783, 3.004), (-0.1374, -0.9002, 2.934), (-0.9495, -0.1717, 2.839), (-0.7887, -0.4975, 2.886), (0.6503, -0.3847, 2.074), (-0.01388, -0.02544, 2.417), (0.279, -0.3473, 2.347), (-0.5331, 0.3812, 2.252), (-0.3723, 0.05536, 2.299), (0.5226, -0.321, 2.707), (-0.3027, 0.1795, 2.702), (0.149, 0.3615, 1.958), (0.04913, -0.4422, 3.416), (0.519, -0.983, 3.185), (1.113, -1.455, 2.942), (1.325, -1.82, 2.456), (1.239, -1.904, 2.134), (0.6874, -1.612, 1.696), (0.6875, -1.649, 2.139), (0.5944, -1.509, 2.444), (0.3548, -1.112, 2.818), (0.8959, -1.217, 2.016), (1.07, -1.223, 2.393), (0.9071, -0.77, 2.809), (0.2059, -1.236, 2.412), (0.1925, -1.326, 1.935), (0.2369, -1.36, 1.722), (-0.09883, -1.249, 1.897), (-0.2897, -1.071, 2.37), (-0.4583, -0.8766, 2.755), (-0.1653, -1.198, 2.685), (0.007691, -1.43, 2.018), (0.1988, -1.284, 2.224), (-0.05082, -1.253, 2.408), (-0.6053, -0.9216, 2.341), (-0.6014, -0.8988, 1.996), (-0.8431, -0.7031, 2.27), (-0.9775, -0.47, 2.589), (-0.8231, -0.9349, 2.27), (-0.8167, -0.7958, 2.637), (0.2121, -0.8767, 2.626), (-0.4521, -0.5175, 2.969), (-0.1592, -0.8394, 2.899), (-0.9713, -0.1109, 2.804), (-0.8105, -0.4367, 2.851), (0.6285, -0.3238, 2.039), (-0.03568, 0.03538, 2.382), (0.2572, -0.2865, 2.312), (-0.5549, 0.442, 2.217), (-0.3941, 0.1162, 2.264), (0.5008, -0.2601, 2.672), (-0.3245, 0.2403, 2.667), (0.1272, 0.4223, 1.923)], [], [(5, 4, 6), (3, 7, 6, 4), (8, 7, 3, 2), (5, 9, 4), (3, 4, 9, 10), (11, 2, 3, 10), (16, 15, 19, 21), (20, 21, 19, 13), (18, 21, 20, 12), (17, 16, 21, 18), (14, 13, 19, 15), (23, 24, 26, 22), (27, 17, 22, 26), (25, 27, 26, 24), (25, 31, 32, 27), (12, 28, 30, 18), (18, 30, 29, 17), (27, 32, 29, 17), (32, 37, 34, 29), (28, 33, 35, 30), (31, 36, 37, 32), (30, 35, 34, 29), (12, 8, 28), (2, 1, 8), (2, 11, 1), (0, 1, 11, 38), (38, 40, 39, 0), (0, 28, 8, 1), (28, 0, 33), (0, 39, 33), (46, 47, 45), (44, 45, 47, 48), (49, 43, 44, 48), (46, 45, 50), (44, 51, 50, 45), (52, 51, 44, 43), (57, 62, 60, 56), (61, 54, 60, 62), (59, 53, 61, 62), (58, 59, 62, 57), (55, 56, 60, 54), (64, 65, 67, 63), (68, 58, 63, 67), (66, 68, 67, 65), (66, 72, 73, 68), (53, 59, 71, 69), (59, 58, 70, 71), (68, 73, 70, 58), (73, 78, 75, 70), (69, 71, 76, 74), (72, 77, 78, 73), (71, 70, 75, 76), (53, 69, 49), (43, 49, 42), (43, 42, 52), (41, 79, 52, 42), (79, 41, 80, 81), (41, 42, 49, 69), (69, 74, 41), (41, 74, 80), (34, 37, 78, 75), (31, 25, 66, 72), (8, 12, 53, 49), (33, 39, 80, 74), (22, 17, 58, 63), (38, 11, 52, 79), (20, 13, 54, 61), (23, 22, 63, 64), (9, 5, 46, 50), (13, 14, 55, 54), (24, 23, 64, 65), (10, 9, 50, 51), (39, 40, 81, 80), (12, 20, 61, 53), (5, 6, 47, 46), (14, 15, 56, 55), (25, 24, 65, 66), (34, 35, 76, 75), (11, 10, 51, 52), (6, 7, 48, 47), (36, 31, 72, 77), (15, 16, 57, 56), (35, 33, 74, 76), (40, 38, 79, 81), (7, 8, 49, 48), (16, 17, 58, 57), (37, 36, 77, 78)])
me_cube_001.materials.append(mat_hair)
me_cube_001.use_remesh_preserve_volume = False
me_cube_001.use_remesh_preserve_attributes = False
me_cube_001.use_mirror_vertex_groups = False
me_cube_001.update()
arm_armature = bpy.data.armatures.new('Armature')  # bones are not reproduced

# ---- objects
ob_sun = bpy.data.objects.new('Sun', light_sun)
ob_armature = bpy.data.objects.new('Armature', arm_armature)
ob_cube = bpy.data.objects.new('Cube', me_cube)
ob_cube_001 = bpy.data.objects.new('Cube.001', me_cube_001)
ob_lamp = bpy.data.objects.new('Lamp', light_lamp)
ob_camera = bpy.data.objects.new('Camera', cam_camera)

# ---- transforms, parenting, visibility, modifiers, constraints
ob_sun.location = (0.8948, -2.498, -1.06)
ob_sun.rotation_euler = (0.7552, 0.221, 0.67)
ob_sun.lineart.crease_threshold = 0.0
ob_armature.location = (-0.02365, 0.8153, -1.315)
ob_armature.show_in_front = True
ob_armature.lineart.crease_threshold = 0.0
ob_cube.parent = ob_armature
ob_cube.matrix_parent_inverse = Matrix(((1.0, 0.0, 0.0, 0.02365), (0.0, 1.0, 0.0, -0.8153), (0.0, 0.0, 1.0, 1.315), (0.0, 0.0, 0.0, 1.0)))
ob_cube.location = (0.0, 0.0, 0.0)
ob_cube.rotation_euler = (0.0, -0.0, 6.202)
ob_cube.lock_rotations_4d = False
ob_cube.empty_display_type = 'ARROWS'
ob_cube.lineart.crease_threshold = 0.0
_vg = ob_cube.vertex_groups.new(name='Bone')
for _i, _w in zip([13, 16, 17, 22, 29, 30, 34, 147, 148, 151, 152, 154, 155, 156, 159, 160, 166, 167, 168, 175, 176, 180, 184], [0.07481, 0.05671, 0.2773, 0.0816, 0.5684, 0.07625, 0.05064, 0.01856, 0.09764, 0.07705, 0.4482, 0.004412, 0.09653, 0.678, 0.08928, 0.7161, 0.1353, 0.209, 0.03223, 0.7498, 0.0947, 0.07891, 0.0318]): _vg.add([_i], _w, 'REPLACE')
_vg = ob_cube.vertex_groups.new(name='Bone.001')
for _i, _w in zip([2, 4, 8, 9, 11, 12, 13, 15, 16, 17, 23, 25, 29, 30, 31, 135, 138, 142, 147, 150, 151, 152, 154, 155, 156, 158, 159, 160, 169, 171, 175, 176, 177], [0.01289, 0.06466, 0.3014, 0.02604, 0.04421, 0.4183, 0.07048, 0.1671, 0.542, 0.07878, 0.03415, 0.09827, 0.06733, 0.5811, 0.1543, 0.05209, 0.2049, 0.03227, 0.1424, 0.06134, 0.3885, 0.05879, 0.1599, 0.5621, 0.06435, 0.144, 0.5993, 0.05579, 0.0229, 0.08859, 0.0538, 0.5957, 0.1464]): _vg.add([_i], _w, 'REPLACE')
_vg = ob_cube.vertex_groups.new(name='Bone.002')
for _i, _w in zip([1, 2, 4, 5, 7, 8, 9, 11, 12, 13, 15, 16, 17, 23, 24, 25, 26, 30, 31, 135, 137, 138, 139, 141, 142, 143, 144, 146, 147, 148, 150, 151, 152, 154, 155, 156, 157, 158, 159, 169, 170, 171, 172, 176, 177], [0.1128, 0.6068, 0.6707, 0.02742, 0.08664, 0.2854, 0.02124, 0.06044, 0.1663, 0.01613, 0.4468, 0.1971, 0.01023, 0.6773, 0.04335, 0.6665, 0.06058, 0.1959, 0.6032, 0.661, 0.1096, 0.5638, 0.66, 0.004087, 0.7247, 0.07174, 0.02317, 0.1137, 0.4061, 0.04493, 0.1076, 0.2168, 0.02797, 0.5069, 0.2056, 0.003717, 0.006057, 0.6513, 0.1927, 0.7009, 0.03264, 0.6916, 0.06118, 0.1969, 0.6381]): _vg.add([_i], _w, 'REPLACE')
_vg = ob_cube.vertex_groups.new(name='Bone.003')
for _i, _w in zip([0, 1, 3, 14, 18, 23, 24, 27, 32, 33, 91, 92, 93, 94, 95, 96, 97, 98, 99, 100, 101, 102, 103, 104, 105, 106, 107, 108, 109, 110, 111, 112, 113, 114, 115, 116, 117, 118, 119, 120, 121, 122, 123, 124, 125, 126, 127, 128, 129, 130, 131, 132, 133, 134, 135, 136, 137, 140, 141, 153, 157, 161, 162, 169, 170, 173, 178, 179, 237, 238, 239, 240, 241, 242, 243, 244, 245, 246, 247, 248, 249, 250, 251, 252, 253, 254, 255, 256, 257, 258, 259, 260, 261, 262, 263, 264, 265, 266, 267, 268, 269, 270, 271, 272, 273, 274, 275, 276, 277, 278, 279, 280, 281, 282, 283, 284, 285, 286, 287, 288, 289, 290, 291, 292], [0.07526, 0.3385, 0.7477, 0.08258, 0.7492, 0.03152, 0.1668, 0.8075, 0.09964, 0.7755, 0.9973, 0.9957, 0.9979, 0.9955, 0.942, 0.9533, 0.9977, 0.9982, 0.928, 0.9326, 0.995, 0.9936, 0.9467, 0.9959, 0.906, 0.9137, 0.9924, 0.9924, 0.9444, 0.9908, 0.9524, 0.9503, 0.9847, 0.9851, 0.9598, 0.9836, 0.9911, 0.9885, 0.9781, 0.9795, 0.9821, 0.9759, 0.971, 0.9721, 0.9732, 0.994, 0.994, 0.9866, 0.9895, 0.9752, 0.9843, 0.9813, 0.9759, 0.9764, 0.06556, 0.03363, 0.3272, 0.7872, 0.8132, 0.09997, 0.1142, 0.78, 0.8149, 0.02551, 0.1481, 0.837, 0.1139, 0.802, 0.9975, 0.998, 0.996, 0.9953, 0.998, 0.9956, 0.9504, 0.9561, 0.9564, 0.9979, 0.9984, 0.9982, 0.9391, 0.9413, 0.9955, 0.9941, 0.9553, 0.9964, 0.9152, 0.9237, 0.9195, 0.9928, 0.9917, 0.9926, 0.9511, 0.9916, 0.9561, 0.9538, 0.9525, 0.9856, 0.9849, 0.9855, 0.9636, 0.9848, 0.9915, 0.9935, 0.9899, 0.9809, 0.9824, 0.9849, 0.9786, 0.9721, 0.974, 0.9716, 0.9755, 0.9942, 0.9947, 0.9884, 0.991, 0.9761, 0.9754, 0.9946, 0.9861, 0.9833, 0.9775, 0.9783]): _vg.add([_i], _w, 'REPLACE')
_vg = ob_cube.vertex_groups.new(name='arm.r')
for _i, _w in zip([0, 1, 2, 3, 4, 6, 7, 8, 10, 11, 14, 15, 16, 18, 23, 24, 25, 27, 31, 32, 33, 71, 73, 75, 79, 95, 96, 99, 100, 103, 105, 106, 109, 111, 112, 115, 135, 137, 138, 141, 153, 157, 158, 162, 169, 177, 178, 179, 256, 257, 264], [0.8945, 0.492, 0.2318, 0.2357, 0.09094, 0.9153, 0.6435, 0.15, 0.904, 0.09103, 0.8754, 0.1038, 0.005607, 0.2307, 0.1343, 0.7676, 0.05915, 0.1554, 0.08341, 0.818, 0.1881, 0.1978, 0.09274, 0.09321, 0.007594, 0.04482, 0.006328, 0.06511, 0.05975, 0.04356, 0.07836, 0.06427, 0.04601, 0.02337, 0.01818, 0.01463, 0.08019, 0.02378, 0.02539, 0.07919, 0.02047, 0.6533, 0.06238, 0.119, 0.0186, 0.01865, 0.1766, 0.05984, 0.03886, 0.01232, 0.003046]): _vg.add([_i], _w, 'REPLACE')
_vg = ob_cube.vertex_groups.new(name='arm.r.001')
for _i, _w in zip([7, 8, 11, 12, 15, 16, 30, 31, 71, 72, 73, 74, 75, 76, 77, 78, 79, 81, 82, 158], [0.0684, 0.07544, 0.6466, 0.1894, 0.1753, 0.05272, 0.008085, 0.06374, 0.009783, 0.05506, 0.0283, 0.1113, 0.08528, 0.05737, 0.5273, 0.6936, 0.006854, 0.1562, 0.127, 0.00765]): _vg.add([_i], _w, 'REPLACE')
_vg = ob_cube.vertex_groups.new(name='arm.r.002')
for _i, _w in zip([7, 11, 74, 75, 76, 77, 78, 79, 80, 81, 82, 83, 84, 85, 86, 87], [0.07808, 0.0682, 0.001377, 0.7514, 0.9067, 0.2908, 0.2088, 0.7698, 0.8943, 0.7006, 0.788, 0.145, 0.1026, 0.08644, 0.07194, 0.001155]): _vg.add([_i], _w, 'REPLACE')
_vg = ob_cube.vertex_groups.new(name='arm.r.004')
for _i, _w in zip([6, 7, 10, 11, 71, 72, 73, 74, 77, 78, 81], [0.06102, 0.07595, 0.043, 0.06254, 0.7555, 0.9347, 0.8533, 0.8363, 0.1348, 0.07274, 0.02162]): _vg.add([_i], _w, 'REPLACE')
_vg = ob_cube.vertex_groups.new(name='arm.l')
for _i, _w in zip([1, 23, 31, 32, 33, 135, 136, 137, 138, 139, 140, 141, 142, 145, 146, 147, 148, 149, 150, 151, 152, 153, 154, 155, 157, 158, 161, 162, 169, 170, 171, 173, 176, 177, 178, 179, 217, 218, 219, 220, 221, 222, 223, 224, 243, 249, 250, 253, 255, 256, 257, 261, 263], [0.02322, 0.0212, 0.006248, 0.04806, 0.005653, 0.0802, 0.9452, 0.5081, 0.025, 0.2287, 0.2008, 0.07581, 0.09065, 1.0, 0.7237, 0.2445, 0.0004305, 0.9661, 0.6445, 0.1736, 0.0002822, 0.8387, 0.2219, 0.05834, 0.1934, 0.05437, 0.191, 0.05869, 0.1317, 0.7962, 0.05771, 0.1315, 0.02138, 0.1049, 0.6757, 0.1309, 0.798, 0.5492, 0.9118, 0.5228, 0.0782, 0.06412, 0.01979, 0.0528, 0.02935, 0.05303, 0.04568, 0.02584, 0.06123, 0.00803, 0.04294, 0.026, 0.005628]): _vg.add([_i], _w, 'REPLACE')
_vg = ob_cube.vertex_groups.new(name='arm.l.001')
for _i, _w in zip([146, 150, 217, 218, 219, 220, 221, 222, 223, 224, 225, 226, 227, 228, 230], [0.05253, 0.08495, 0.1959, 0.4452, 0.07551, 0.4557, 0.1122, 0.3731, 0.825, 0.7716, 0.0009712, 0.1351, 0.07204, 0.1566, 0.01333]): _vg.add([_i], _w, 'REPLACE')
_vg = ob_cube.vertex_groups.new(name='arm.l.002')
for _i, _w in zip([146, 147, 150, 221, 222, 223, 224, 225, 226, 227, 228, 229, 230, 231, 232, 233, 234], [0.0803, 0.00133, 0.06233, 0.7535, 0.5046, 0.1346, 0.1568, 0.7988, 0.6667, 0.8934, 0.7597, 0.1612, 0.1691, 0.009427, 0.07706, 0.04349, 0.05625]): _vg.add([_i], _w, 'REPLACE')
_vg = ob_cube.vertex_groups.new(name='leg.r')
for _i, _w in zip([2, 4, 5, 8, 9, 12, 13, 15, 16, 17, 19, 20, 21, 22, 23, 25, 26, 28, 29, 30, 34, 35, 36, 37, 38, 39, 40, 44, 46, 135, 138, 143, 144, 156, 159, 160, 163, 167, 168, 171, 172, 174, 175, 180, 184, 186], [0.02258, 0.09574, 0.7774, 0.1036, 0.6971, 0.1256, 0.6593, 0.001964, 0.08702, 0.557, 0.2656, 0.4737, 0.5616, 0.7768, 0.01392, 0.08399, 0.7099, 0.8142, 0.2828, 0.05569, 0.8149, 0.008154, 0.07341, 0.1789, 0.7859, 0.1393, 0.8343, 0.1452, 0.09134, 0.0006046, 0.06894, 0.5397, 0.05345, 0.02311, 0.01947, 0.1385, 0.6566, 0.04056, 0.6487, 0.03227, 0.2479, 0.1459, 0.06836, 0.1981, 0.01269, 0.0671]): _vg.add([_i], _w, 'REPLACE')
_vg = ob_cube.vertex_groups.new(name='leg.r.001')
for _i, _w in zip([5, 9, 13, 19, 20, 21, 22, 26, 28, 34, 35, 36, 37, 38, 39, 40, 41, 42, 43, 44, 45, 46, 47, 48, 49, 50, 51, 52, 143, 163], [0.1291, 0.1783, 0.1178, 0.6999, 0.5108, 0.3766, 0.08068, 0.05662, 0.1104, 0.02955, 0.8983, 0.9112, 0.7946, 0.1726, 0.819, 0.1191, 0.5542, 0.9028, 0.8685, 0.7397, 0.846, 0.7743, 0.08367, 0.07546, 0.06836, 0.09696, 0.09715, 0.08497, 0.007532, 0.0211]): _vg.add([_i], _w, 'REPLACE')
_vg = ob_cube.vertex_groups.new(name='leg.r.002')
for _i, _w in zip([35, 39, 41, 42, 43, 44, 45, 46, 47, 48, 49, 50, 51, 52, 53, 54, 55, 56, 57, 58, 61, 62, 64], [0.06888, 0.01016, 0.4403, 0.09309, 0.1228, 0.1086, 0.1369, 0.1291, 0.8831, 0.9023, 0.9219, 0.8852, 0.8489, 0.8981, 0.07903, 0.1777, 0.8475, 0.9647, 0.1602, 0.8847, 0.08683, 0.08521, 0.06404]): _vg.add([_i], _w, 'REPLACE')
_vg = ob_cube.vertex_groups.new(name='leg.l')
for _i, _w in zip([5, 25, 26, 28, 29, 34, 138, 139, 142, 143, 144, 147, 148, 151, 152, 155, 156, 160, 163, 164, 165, 166, 167, 168, 169, 171, 172, 174, 175, 180, 181, 182, 183, 184, 185, 186, 189, 190, 192, 196], [0.01709, 0.008366, 0.1419, 0.05298, 0.01507, 0.07542, 0.05016, 0.01104, 0.08784, 0.3177, 0.8534, 0.109, 0.7444, 0.08863, 0.4026, 0.02467, 0.179, 0.05386, 0.2555, 0.7745, 0.815, 0.7755, 0.7052, 0.2639, 0.00118, 0.06976, 0.6336, 0.7213, 0.09508, 0.6739, 0.07468, 0.109, 0.4795, 0.7683, 0.1822, 0.7747, 0.08076, 0.1884, 0.1237, 0.01146]): _vg.add([_i], _w, 'REPLACE')
_vg = ob_cube.vertex_groups.new(name='leg.l.001')
for _i, _w in zip([144, 148, 163, 164, 165, 166, 174, 180, 181, 182, 183, 184, 185, 186, 187, 188, 189, 190, 191, 192, 193, 194, 195, 196, 197, 198], [0.01777, 0.04168, 0.0128, 0.1893, 0.1486, 0.004916, 0.1039, 0.003483, 0.8633, 0.8876, 0.4853, 0.1365, 0.7643, 0.1196, 0.5175, 0.8914, 0.7804, 0.6639, 0.8323, 0.7022, 0.02169, 0.01035, 0.108, 0.1547, 0.05615, 0.1333]): _vg.add([_i], _w, 'REPLACE')
_vg = ob_cube.vertex_groups.new(name='leg.l.002')
for _i, _w in zip([181, 185, 187, 188, 189, 190, 191, 192, 193, 194, 195, 196, 197, 198, 199, 200, 201, 202, 203, 204, 205, 206, 207, 208, 209, 210, 212], [0.06042, 0.01155, 0.4798, 0.1031, 0.1359, 0.1279, 0.1472, 0.159, 0.948, 0.9677, 0.8769, 0.8054, 0.9308, 0.8405, 0.2206, 0.9266, 0.9643, 0.9364, 0.7626, 0.9103, 0.037, 0.1326, 0.4591, 0.5011, 0.1374, 0.2715, 0.04817]): _vg.add([_i], _w, 'REPLACE')
_vg = ob_cube.vertex_groups.new(name='leg.r.003')
for _i, _w in zip([47, 51, 53, 54, 55, 56, 57, 58, 59, 60, 61, 62, 63, 64, 65, 66, 67, 68, 69, 70], [0.01471, 0.05186, 0.9182, 0.8198, 0.1505, 0.01465, 0.8361, 0.1119, 0.9959, 0.9945, 0.9129, 0.9145, 0.9752, 0.9355, 1.004, 0.9895, 0.9916, 1.004, 0.9989, 1.004]): _vg.add([_i], _w, 'REPLACE')
_vg = ob_cube.vertex_groups.new(name='leg.l.003')
for _i, _w in zip([199, 200, 201, 202, 203, 204, 205, 206, 207, 208, 209, 210, 211, 212, 213, 214, 215, 216], [0.7785, 0.07273, 0.01207, 0.04331, 0.2344, 0.07902, 0.9564, 0.8674, 0.5405, 0.4973, 0.862, 0.7272, 1.02, 0.9509, 0.9878, 1.011, 0.9902, 1.019]): _vg.add([_i], _w, 'REPLACE')
_vg = ob_cube.vertex_groups.new(name='arm.r.003')
for _i, _w in zip([75, 77, 79, 80, 81, 82, 83, 84, 85, 86, 87, 88, 89, 90], [0.05263, 0.009914, 0.1675, 0.08611, 0.0989, 0.06704, 0.8438, 0.8943, 0.8928, 0.9162, 0.9721, 0.9879, 0.9785, 0.9868]): _vg.add([_i], _w, 'REPLACE')
_vg = ob_cube.vertex_groups.new(name='arm.l.003')
for _i, _w in zip([221, 222, 225, 226, 227, 228, 229, 230, 231, 232, 233, 234, 235, 236], [0.02662, 0.02836, 0.1473, 0.1685, 0.01012, 0.06947, 0.8252, 0.792, 0.9673, 0.906, 0.9477, 0.9322, 0.994, 0.9758]): _vg.add([_i], _w, 'REPLACE')
_m = ob_cube.modifiers.new('Armature', 'ARMATURE')
_m.object = ob_armature
ob_cube_001.parent = ob_armature
ob_cube_001.matrix_parent_inverse = Matrix(((1.0, 0.0, 0.0, 0.02365), (0.0, 1.0, 0.0, -0.8153), (0.0, 0.0, 1.0, 1.315), (0.0, 0.0, 0.0, 1.0)))
ob_cube_001.location = (0.0, 0.0, 0.0)
ob_cube_001.rotation_euler = (0.0, -0.0, 6.279)
ob_cube_001.lock_rotations_4d = False
ob_cube_001.empty_display_type = 'ARROWS'
ob_cube_001.lineart.crease_threshold = 0.0
_vg = ob_cube_001.vertex_groups.new(name='Bone')
_vg = ob_cube_001.vertex_groups.new(name='Bone.001')
_vg = ob_cube_001.vertex_groups.new(name='Bone.002')
_vg = ob_cube_001.vertex_groups.new(name='Bone.003')
for _i, _w in zip([0, 1, 2, 3, 4, 5, 6, 7, 8, 9, 10, 11, 12, 13, 14, 15, 16, 17, 18, 19, 20, 21, 22, 23, 24, 25, 26, 27, 28, 29, 30, 31, 32, 33, 34, 35, 36, 37, 38, 39, 40, 41, 42, 43, 44, 45, 46, 47, 48, 49, 50, 51, 52, 53, 54, 55, 56, 57, 58, 59, 60, 61, 62, 63, 64, 65, 66, 67, 68, 69, 70, 71, 72, 73, 74, 75, 76, 77, 78, 79, 80, 81], [0.8002, 0.7894, 0.7618, 0.7421, 0.7388, 0.7346, 0.7592, 0.7831, 0.8169, 0.7147, 0.7304, 0.7499, 0.8734, 0.8738, 0.8735, 0.8757, 0.8991, 0.9295, 0.8988, 0.8751, 0.8735, 0.8865, 0.9643, 0.9702, 0.9683, 0.9665, 0.9681, 0.961, 0.874, 0.9454, 0.9127, 0.9681, 0.963, 0.9429, 0.9595, 0.9313, 0.9724, 0.9715, 0.752, 0.7789, 0.7296, 0.8002, 0.7894, 0.7618, 0.7421, 0.7388, 0.7346, 0.7592, 0.7831, 0.8169, 0.7147, 0.7304, 0.7499, 0.8734, 0.8738, 0.8735, 0.8757, 0.8991, 0.9295, 0.8988, 0.8751, 0.8735, 0.8865, 0.9643, 0.9702, 0.9683, 0.9665, 0.9681, 0.961, 0.874, 0.9454, 0.9127, 0.9681, 0.963, 0.9429, 0.9595, 0.9313, 0.9724, 0.9715, 0.752, 0.7789, 0.7296]): _vg.add([_i], _w, 'REPLACE')
_vg = ob_cube_001.vertex_groups.new(name='arm.r')
_vg = ob_cube_001.vertex_groups.new(name='arm.r.001')
for _i, _w in zip([0, 1, 2, 3, 4, 5, 6, 7, 8, 9, 10, 11, 12, 13, 14, 15, 16, 18, 19, 20, 21, 28, 30, 35, 38, 39, 40, 41, 42, 43, 44, 45, 46, 47, 48, 49, 50, 51, 52, 53, 54, 55, 56, 57, 59, 60, 61, 62, 69, 71, 76, 79, 80, 81], [0.07204, 0.0628, 0.06143, 0.05921, 0.05827, 0.05737, 0.05612, 0.05457, 0.05176, 0.05967, 0.06383, 0.07163, 0.02249, 0.01697, 0.01656, 0.01419, 0.005793, 0.008726, 0.01612, 0.02058, 0.01349, 0.02953, 0.004, 0.004715, 0.09763, 0.0909, 0.1147, 0.07204, 0.0628, 0.06143, 0.05921, 0.05827, 0.05737, 0.05612, 0.05457, 0.05176, 0.05967, 0.06383, 0.07163, 0.02249, 0.01697, 0.01656, 0.01419, 0.005793, 0.008726, 0.01612, 0.02058, 0.01349, 0.02953, 0.004, 0.004715, 0.09763, 0.0909, 0.1147]): _vg.add([_i], _w, 'REPLACE')
_vg = ob_cube_001.vertex_groups.new(name='arm.r.002')
_vg = ob_cube_001.vertex_groups.new(name='arm.r.004')
for _i, _w in zip([0, 1, 2, 3, 4, 5, 6, 7, 8, 9, 10, 11, 12, 13, 14, 15, 16, 17, 18, 19, 20, 21, 28, 29, 30, 33, 35, 38, 39, 40, 41, 42, 43, 44, 45, 46, 47, 48, 49, 50, 51, 52, 53, 54, 55, 56, 57, 58, 59, 60, 61, 62, 69, 70, 71, 74, 76, 79, 80, 81], [0.1144, 0.1316, 0.1561, 0.1736, 0.175, 0.1861, 0.1627, 0.1424, 0.1149, 0.2045, 0.1854, 0.1614, 0.07062, 0.06604, 0.06554, 0.06255, 0.05313, 0.02686, 0.0555, 0.06461, 0.06888, 0.06102, 0.07367, 0.0107, 0.04838, 0.0119, 0.02123, 0.1366, 0.1201, 0.1451, 0.1144, 0.1316, 0.1561, 0.1736, 0.175, 0.1861, 0.1627, 0.1424, 0.1149, 0.2045, 0.1854, 0.1614, 0.07062, 0.06604, 0.06554, 0.06255, 0.05313, 0.02686, 0.0555, 0.06461, 0.06888, 0.06102, 0.07367, 0.0107, 0.04838, 0.0119, 0.02123, 0.1366, 0.1201, 0.1451]): _vg.add([_i], _w, 'REPLACE')
_vg = ob_cube_001.vertex_groups.new(name='arm.l')
_vg = ob_cube_001.vertex_groups.new(name='arm.l.001')
_vg = ob_cube_001.vertex_groups.new(name='arm.l.002')
_vg = ob_cube_001.vertex_groups.new(name='leg.r')
_vg = ob_cube_001.vertex_groups.new(name='leg.r.001')
_vg = ob_cube_001.vertex_groups.new(name='leg.r.002')
_vg = ob_cube_001.vertex_groups.new(name='leg.l')
_vg = ob_cube_001.vertex_groups.new(name='leg.l.001')
_vg = ob_cube_001.vertex_groups.new(name='leg.l.002')
_vg = ob_cube_001.vertex_groups.new(name='leg.r.003')
_vg = ob_cube_001.vertex_groups.new(name='leg.l.003')
_vg = ob_cube_001.vertex_groups.new(name='arm.r.003')
_vg = ob_cube_001.vertex_groups.new(name='arm.l.003')
_m = ob_cube_001.modifiers.new('Armature', 'ARMATURE')
_m.object = ob_armature
ob_lamp.location = (4.076, 1.005, 5.904)
ob_lamp.rotation_euler = (0.6675, 0.07123, 0.427)
ob_lamp.lock_rotations_4d = False
ob_lamp.empty_display_type = 'ARROWS'
ob_lamp.color = (0.0, 0.0, 0.0, 0.0)
ob_lamp.lineart.crease_threshold = 0.0
ob_camera.location = (-2.719, -4.432, 0.3016)
ob_camera.rotation_euler = (1.529, -9.601e-08, -0.6188)
ob_camera.scale = (1.0, 1.0, 1.0)
ob_camera.lock_rotations_4d = False
ob_camera.empty_display_type = 'ARROWS'
ob_camera.color = (0.0, 0.0, 0.0, 0.0)
ob_camera.display_type = 'WIRE'
ob_camera.lineart.crease_threshold = 0.0

# ---- collection membership
col_collection_1.objects.link(ob_sun)
col_collection_1.objects.link(ob_armature)
col_collection_1.objects.link(ob_cube)
col_collection_1.objects.link(ob_cube_001)
col_collection_11.objects.link(ob_lamp)
col_collection_11.objects.link(ob_camera)

# ---- scene / render settings (as saved in the file)
scene.camera = ob_camera
scene.frame_start = 1; scene.frame_end = 9; scene.frame_set(9)
scene.render.engine = 'BLENDER_EEVEE_NEXT'
scene.render.resolution_x = 200
scene.render.resolution_y = 200
scene.render.dither_intensity = 0.0
scene.render.film_transparent = True
scene.render.use_freestyle = True
scene.cycles.use_denoising = False
scene.cycles.samples = 128
scene.cycles.sampling_pattern = 'TABULATED_SOBOL'
scene.cycles.light_sampling_threshold = 0.0
scene.cycles.use_adaptive_sampling = False
scene.cycles.use_light_tree = False
scene.cycles.blur_glossy = 0.0
scene.cycles.sample_clamp_indirect = 0.0
scene.view_settings.view_transform = 'Standard'
bpy.context.view_layer.update()
